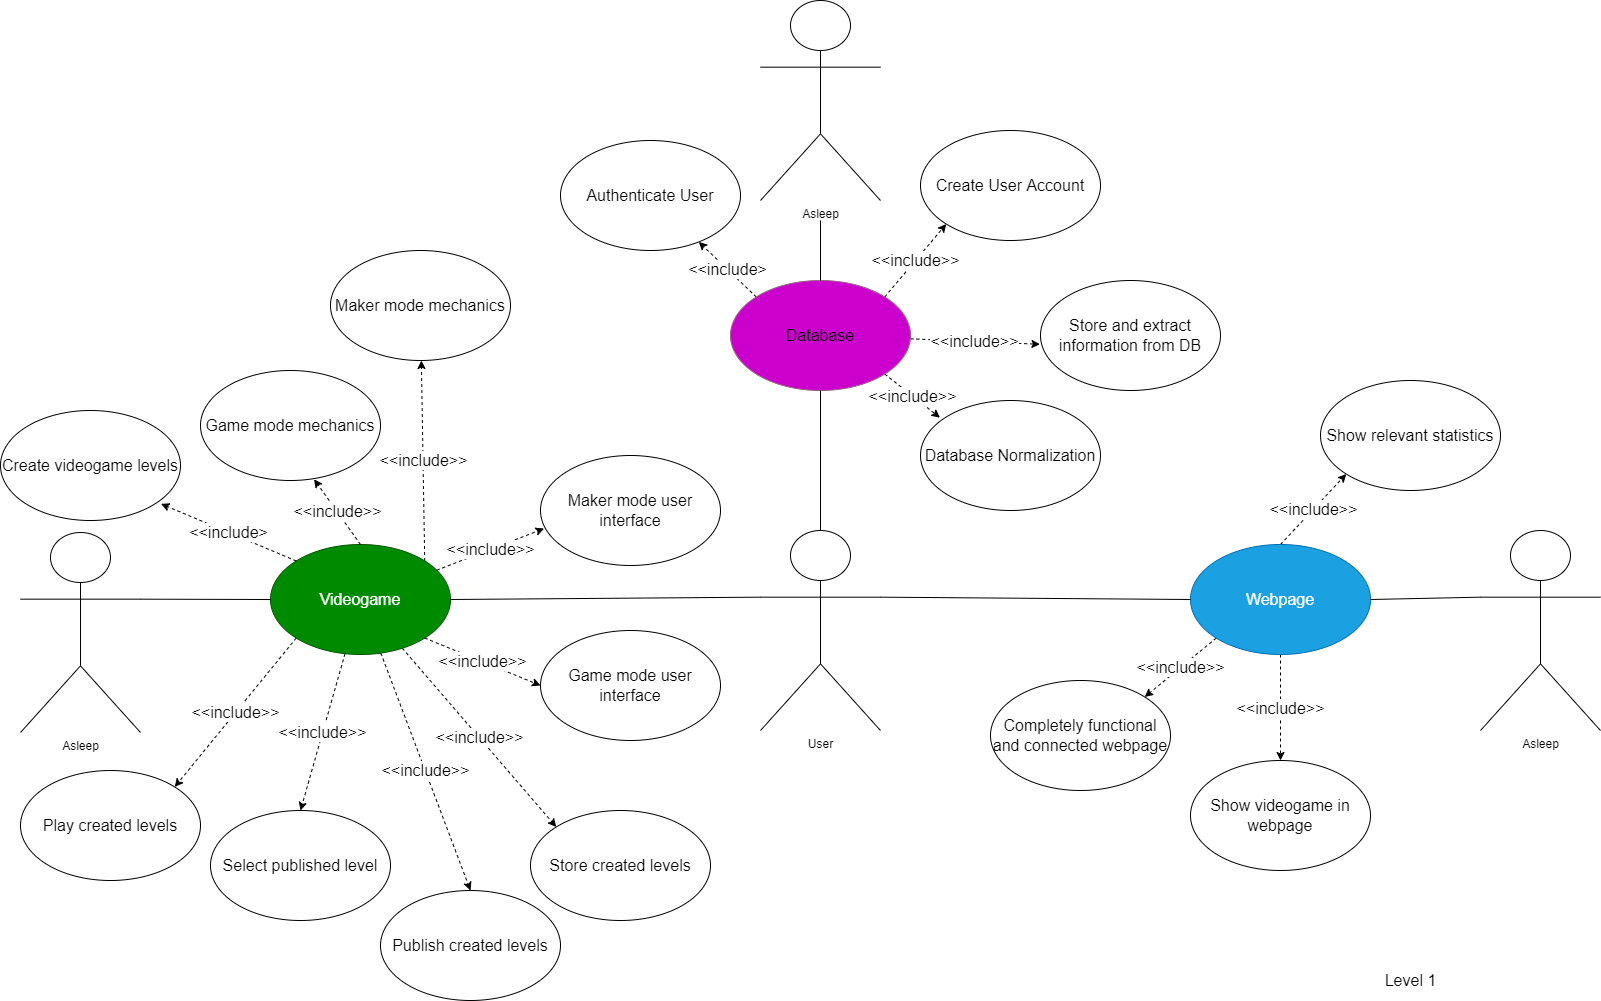

The diagram above was exported from draw.io. Its source (the exported page's mxGraphModel, read from the mxfile embedded in the PNG):
<mxGraphModel dx="1640" dy="940" grid="1" gridSize="10" guides="1" tooltips="1" connect="1" arrows="1" fold="1" page="1" pageScale="1" pageWidth="1700" pageHeight="1100" math="0" shadow="0">
  <root>
    <mxCell id="0" />
    <mxCell id="1" parent="0" />
    <mxCell id="2" value="User" style="shape=umlActor;html=1;verticalLabelPosition=bottom;verticalAlign=top;align=center;" parent="1" vertex="1">
      <mxGeometry x="820" y="570" width="120" height="200" as="geometry" />
    </mxCell>
    <mxCell id="3" value="Asleep&lt;br&gt;" style="shape=umlActor;html=1;verticalLabelPosition=bottom;verticalAlign=top;align=center;" parent="1" vertex="1">
      <mxGeometry x="80" y="572" width="120" height="200" as="geometry" />
    </mxCell>
    <mxCell id="54" value="&amp;lt;&amp;lt;include&amp;gt;" style="edgeStyle=none;html=1;exitX=0;exitY=0;exitDx=0;exitDy=0;dashed=1;fontSize=16;" edge="1" parent="1" source="5" target="50">
      <mxGeometry relative="1" as="geometry" />
    </mxCell>
    <mxCell id="55" value="&amp;lt;&amp;lt;include&amp;gt;&amp;gt;" style="edgeStyle=none;html=1;exitX=1;exitY=0;exitDx=0;exitDy=0;entryX=0;entryY=1;entryDx=0;entryDy=0;dashed=1;fontSize=16;" edge="1" parent="1" source="5" target="51">
      <mxGeometry relative="1" as="geometry" />
    </mxCell>
    <mxCell id="56" value="&amp;lt;&amp;lt;include&amp;gt;&amp;gt;" style="edgeStyle=none;html=1;entryX=-0.003;entryY=0.58;entryDx=0;entryDy=0;entryPerimeter=0;dashed=1;fontSize=16;" edge="1" parent="1" source="5" target="52">
      <mxGeometry relative="1" as="geometry" />
    </mxCell>
    <mxCell id="57" value="&amp;lt;&amp;lt;include&amp;gt;&amp;gt;" style="edgeStyle=none;html=1;exitX=1;exitY=1;exitDx=0;exitDy=0;entryX=0.108;entryY=0.156;entryDx=0;entryDy=0;entryPerimeter=0;dashed=1;fontSize=16;" edge="1" parent="1" source="5" target="53">
      <mxGeometry relative="1" as="geometry" />
    </mxCell>
    <mxCell id="5" value="&lt;font&gt;&lt;font style=&quot;font-size: 16px&quot;&gt;Database&lt;/font&gt;&lt;br&gt;&lt;/font&gt;" style="ellipse;whiteSpace=wrap;html=1;fillColor=#CC00CC;gradientColor=#CC00CC;strokeColor=#996185;" parent="1" vertex="1">
      <mxGeometry x="790" y="320" width="180" height="110" as="geometry" />
    </mxCell>
    <mxCell id="61" value="&amp;lt;&amp;lt;include&amp;gt;&amp;gt;" style="edgeStyle=none;html=1;exitX=0;exitY=1;exitDx=0;exitDy=0;entryX=1;entryY=0;entryDx=0;entryDy=0;dashed=1;fontSize=16;" edge="1" parent="1" source="6" target="58">
      <mxGeometry relative="1" as="geometry" />
    </mxCell>
    <mxCell id="62" value="&amp;lt;&amp;lt;include&amp;gt;&amp;gt;" style="edgeStyle=none;html=1;entryX=0.5;entryY=0;entryDx=0;entryDy=0;dashed=1;fontSize=16;" edge="1" parent="1" source="6" target="59">
      <mxGeometry relative="1" as="geometry" />
    </mxCell>
    <mxCell id="63" value="&amp;lt;&amp;lt;include&amp;gt;&amp;gt;" style="edgeStyle=none;html=1;exitX=0.5;exitY=0;exitDx=0;exitDy=0;entryX=0;entryY=1;entryDx=0;entryDy=0;dashed=1;fontSize=16;" edge="1" parent="1" source="6" target="60">
      <mxGeometry relative="1" as="geometry" />
    </mxCell>
    <mxCell id="6" value="&lt;font style=&quot;font-size: 16px&quot;&gt;Webpage&lt;/font&gt;" style="ellipse;whiteSpace=wrap;html=1;fillColor=#1ba1e2;strokeColor=#006EAF;fontColor=#ffffff;" parent="1" vertex="1">
      <mxGeometry x="1250" y="584" width="180" height="110" as="geometry" />
    </mxCell>
    <mxCell id="42" value="&amp;lt;&amp;lt;include&amp;gt;&amp;gt;" style="edgeStyle=none;html=1;exitX=1;exitY=0;exitDx=0;exitDy=0;dashed=1;fontSize=16;" edge="1" parent="1" source="7" target="31">
      <mxGeometry relative="1" as="geometry" />
    </mxCell>
    <mxCell id="43" value="&amp;lt;&amp;lt;include&amp;gt;&amp;gt;" style="edgeStyle=none;html=1;entryX=0.02;entryY=0.664;entryDx=0;entryDy=0;entryPerimeter=0;dashed=1;fontSize=16;" edge="1" parent="1" source="7" target="33">
      <mxGeometry relative="1" as="geometry" />
    </mxCell>
    <mxCell id="44" value="&amp;lt;&amp;lt;include&amp;gt;&amp;gt;" style="edgeStyle=none;html=1;exitX=1;exitY=1;exitDx=0;exitDy=0;entryX=0;entryY=0.5;entryDx=0;entryDy=0;dashed=1;fontSize=16;" edge="1" parent="1" source="7" target="34">
      <mxGeometry relative="1" as="geometry" />
    </mxCell>
    <mxCell id="45" value="&amp;lt;&amp;lt;include&amp;gt;&amp;gt;" style="edgeStyle=none;html=1;entryX=0;entryY=0;entryDx=0;entryDy=0;dashed=1;fontSize=16;" edge="1" parent="1" source="7" target="35">
      <mxGeometry relative="1" as="geometry" />
    </mxCell>
    <mxCell id="46" value="&amp;lt;&amp;lt;include&amp;gt;&amp;gt;" style="edgeStyle=none;html=1;entryX=0.5;entryY=0;entryDx=0;entryDy=0;dashed=1;fontSize=16;" edge="1" parent="1" source="7" target="36">
      <mxGeometry relative="1" as="geometry" />
    </mxCell>
    <mxCell id="47" value="&amp;lt;&amp;lt;include&amp;gt;&amp;gt;" style="edgeStyle=none;html=1;entryX=0.5;entryY=0;entryDx=0;entryDy=0;dashed=1;fontSize=16;" edge="1" parent="1" source="7" target="37">
      <mxGeometry relative="1" as="geometry" />
    </mxCell>
    <mxCell id="48" value="&amp;lt;&amp;lt;include&amp;gt;&amp;gt;" style="edgeStyle=none;html=1;exitX=0;exitY=1;exitDx=0;exitDy=0;entryX=1;entryY=0;entryDx=0;entryDy=0;dashed=1;fontSize=16;" edge="1" parent="1" source="7" target="38">
      <mxGeometry relative="1" as="geometry" />
    </mxCell>
    <mxCell id="7" value="&lt;font style=&quot;font-size: 16px&quot;&gt;Videogame&lt;/font&gt;" style="ellipse;whiteSpace=wrap;html=1;fillColor=#008a00;fontColor=#ffffff;strokeColor=#005700;" parent="1" vertex="1">
      <mxGeometry x="330" y="584" width="180" height="110" as="geometry" />
    </mxCell>
    <mxCell id="15" value="&lt;font style=&quot;font-size: 16px&quot;&gt;Level 1&lt;br&gt;&lt;/font&gt;" style="text;html=1;align=center;verticalAlign=middle;resizable=0;points=[];autosize=1;strokeColor=none;fillColor=none;fontSize=14;" parent="1" vertex="1">
      <mxGeometry x="1435" y="1010" width="70" height="20" as="geometry" />
    </mxCell>
    <mxCell id="18" value="Asleep&lt;br&gt;" style="shape=umlActor;html=1;verticalLabelPosition=bottom;verticalAlign=top;align=center;" parent="1" vertex="1">
      <mxGeometry x="820" y="40" width="120" height="200" as="geometry" />
    </mxCell>
    <mxCell id="19" value="Asleep&lt;br&gt;" style="shape=umlActor;html=1;verticalLabelPosition=bottom;verticalAlign=top;align=center;" parent="1" vertex="1">
      <mxGeometry x="1540" y="570" width="120" height="200" as="geometry" />
    </mxCell>
    <mxCell id="21" value="" style="endArrow=none;html=1;entryX=0.5;entryY=1;entryDx=0;entryDy=0;exitX=0.5;exitY=0;exitDx=0;exitDy=0;exitPerimeter=0;" edge="1" parent="1" source="2" target="5">
      <mxGeometry width="50" height="50" relative="1" as="geometry">
        <mxPoint x="790" y="500" as="sourcePoint" />
        <mxPoint x="840" y="450" as="targetPoint" />
      </mxGeometry>
    </mxCell>
    <mxCell id="23" value="" style="endArrow=none;html=1;exitX=1;exitY=0.5;exitDx=0;exitDy=0;entryX=0;entryY=0.3333333333333333;entryDx=0;entryDy=0;entryPerimeter=0;" edge="1" parent="1" source="7" target="2">
      <mxGeometry width="50" height="50" relative="1" as="geometry">
        <mxPoint x="790" y="500" as="sourcePoint" />
        <mxPoint x="840" y="450" as="targetPoint" />
      </mxGeometry>
    </mxCell>
    <mxCell id="24" value="" style="endArrow=none;html=1;exitX=1;exitY=0.3333333333333333;exitDx=0;exitDy=0;exitPerimeter=0;entryX=0;entryY=0.5;entryDx=0;entryDy=0;" edge="1" parent="1" source="2" target="6">
      <mxGeometry width="50" height="50" relative="1" as="geometry">
        <mxPoint x="790" y="500" as="sourcePoint" />
        <mxPoint x="840" y="450" as="targetPoint" />
      </mxGeometry>
    </mxCell>
    <mxCell id="26" value="" style="endArrow=none;html=1;exitX=1;exitY=0.3333333333333333;exitDx=0;exitDy=0;exitPerimeter=0;entryX=0;entryY=0.5;entryDx=0;entryDy=0;" edge="1" parent="1" source="3" target="7">
      <mxGeometry width="50" height="50" relative="1" as="geometry">
        <mxPoint x="710" y="670" as="sourcePoint" />
        <mxPoint x="760" y="620" as="targetPoint" />
      </mxGeometry>
    </mxCell>
    <mxCell id="27" value="" style="endArrow=none;html=1;exitX=1;exitY=0.5;exitDx=0;exitDy=0;entryX=0;entryY=0.3333333333333333;entryDx=0;entryDy=0;entryPerimeter=0;" edge="1" parent="1" source="6" target="19">
      <mxGeometry width="50" height="50" relative="1" as="geometry">
        <mxPoint x="1460" y="640" as="sourcePoint" />
        <mxPoint x="1570" y="640" as="targetPoint" />
      </mxGeometry>
    </mxCell>
    <mxCell id="28" value="" style="endArrow=none;html=1;exitX=0.5;exitY=0;exitDx=0;exitDy=0;" edge="1" parent="1" source="5">
      <mxGeometry width="50" height="50" relative="1" as="geometry">
        <mxPoint x="800" y="290" as="sourcePoint" />
        <mxPoint x="880" y="260" as="targetPoint" />
      </mxGeometry>
    </mxCell>
    <mxCell id="30" value="&lt;font style=&quot;font-size: 16px&quot;&gt;Create videogame levels&lt;/font&gt;" style="ellipse;whiteSpace=wrap;html=1;" vertex="1" parent="1">
      <mxGeometry x="60" y="450" width="180" height="110" as="geometry" />
    </mxCell>
    <mxCell id="31" value="&lt;font style=&quot;font-size: 16px&quot;&gt;Maker mode mechanics&lt;/font&gt;" style="ellipse;whiteSpace=wrap;html=1;" vertex="1" parent="1">
      <mxGeometry x="390" y="290" width="180" height="110" as="geometry" />
    </mxCell>
    <mxCell id="32" value="&lt;font style=&quot;font-size: 16px&quot;&gt;Game mode mechanics&lt;/font&gt;" style="ellipse;whiteSpace=wrap;html=1;" vertex="1" parent="1">
      <mxGeometry x="260" y="410" width="180" height="110" as="geometry" />
    </mxCell>
    <mxCell id="33" value="&lt;span style=&quot;font-size: 16px&quot;&gt;Maker mode user interface&lt;/span&gt;" style="ellipse;whiteSpace=wrap;html=1;" vertex="1" parent="1">
      <mxGeometry x="600" y="495" width="180" height="110" as="geometry" />
    </mxCell>
    <mxCell id="34" value="&lt;span style=&quot;font-size: 16px&quot;&gt;Game mode user interface&lt;/span&gt;" style="ellipse;whiteSpace=wrap;html=1;" vertex="1" parent="1">
      <mxGeometry x="600" y="670" width="180" height="110" as="geometry" />
    </mxCell>
    <mxCell id="35" value="&lt;span style=&quot;font-size: 16px&quot;&gt;Store created levels&lt;/span&gt;" style="ellipse;whiteSpace=wrap;html=1;" vertex="1" parent="1">
      <mxGeometry x="590" y="850" width="180" height="110" as="geometry" />
    </mxCell>
    <mxCell id="36" value="&lt;span style=&quot;font-size: 16px&quot;&gt;Publish created levels&lt;/span&gt;" style="ellipse;whiteSpace=wrap;html=1;" vertex="1" parent="1">
      <mxGeometry x="440" y="930" width="180" height="110" as="geometry" />
    </mxCell>
    <mxCell id="37" value="&lt;span style=&quot;font-size: 16px&quot;&gt;Select published level&lt;/span&gt;" style="ellipse;whiteSpace=wrap;html=1;" vertex="1" parent="1">
      <mxGeometry x="270" y="850" width="180" height="110" as="geometry" />
    </mxCell>
    <mxCell id="38" value="&lt;span style=&quot;font-size: 16px&quot;&gt;Play created levels&lt;/span&gt;" style="ellipse;whiteSpace=wrap;html=1;" vertex="1" parent="1">
      <mxGeometry x="80" y="810" width="180" height="110" as="geometry" />
    </mxCell>
    <mxCell id="40" value="&amp;lt;&amp;lt;include&amp;gt;&amp;gt;" style="endArrow=classic;html=1;fontSize=16;dashed=1;entryX=0.631;entryY=0.989;entryDx=0;entryDy=0;exitX=0.5;exitY=0;exitDx=0;exitDy=0;entryPerimeter=0;" edge="1" parent="1" source="7" target="32">
      <mxGeometry width="50" height="50" relative="1" as="geometry">
        <mxPoint x="820" y="670" as="sourcePoint" />
        <mxPoint x="870" y="620" as="targetPoint" />
      </mxGeometry>
    </mxCell>
    <mxCell id="41" value="&amp;lt;&amp;lt;include&amp;gt;" style="endArrow=classic;html=1;fontSize=16;dashed=1;entryX=0.892;entryY=0.849;entryDx=0;entryDy=0;exitX=0;exitY=0;exitDx=0;exitDy=0;entryPerimeter=0;" edge="1" parent="1" source="7" target="30">
      <mxGeometry width="50" height="50" relative="1" as="geometry">
        <mxPoint x="430" y="593.9999999999999" as="sourcePoint" />
        <mxPoint x="410" y="459.9999999999999" as="targetPoint" />
      </mxGeometry>
    </mxCell>
    <mxCell id="50" value="&lt;span style=&quot;font-size: 16px&quot;&gt;Authenticate User&lt;/span&gt;" style="ellipse;whiteSpace=wrap;html=1;" vertex="1" parent="1">
      <mxGeometry x="620" y="180" width="180" height="110" as="geometry" />
    </mxCell>
    <mxCell id="51" value="&lt;span style=&quot;font-size: 16px&quot;&gt;Create User Account&lt;/span&gt;" style="ellipse;whiteSpace=wrap;html=1;" vertex="1" parent="1">
      <mxGeometry x="980" y="170" width="180" height="110" as="geometry" />
    </mxCell>
    <mxCell id="52" value="&lt;span style=&quot;font-size: 16px&quot;&gt;Store and extract information from DB&lt;/span&gt;" style="ellipse;whiteSpace=wrap;html=1;" vertex="1" parent="1">
      <mxGeometry x="1100" y="320" width="180" height="110" as="geometry" />
    </mxCell>
    <mxCell id="53" value="&lt;span style=&quot;font-size: 16px&quot;&gt;Database Normalization&lt;/span&gt;" style="ellipse;whiteSpace=wrap;html=1;" vertex="1" parent="1">
      <mxGeometry x="980" y="440" width="180" height="110" as="geometry" />
    </mxCell>
    <mxCell id="58" value="&lt;span style=&quot;font-size: 16px&quot;&gt;Completely functional and connected webpage&lt;/span&gt;" style="ellipse;whiteSpace=wrap;html=1;" vertex="1" parent="1">
      <mxGeometry x="1050" y="720" width="180" height="110" as="geometry" />
    </mxCell>
    <mxCell id="59" value="&lt;span style=&quot;font-size: 16px&quot;&gt;Show videogame in webpage&lt;/span&gt;" style="ellipse;whiteSpace=wrap;html=1;" vertex="1" parent="1">
      <mxGeometry x="1250" y="800" width="180" height="110" as="geometry" />
    </mxCell>
    <mxCell id="60" value="&lt;span style=&quot;font-size: 16px&quot;&gt;Show relevant statistics&lt;/span&gt;" style="ellipse;whiteSpace=wrap;html=1;" vertex="1" parent="1">
      <mxGeometry x="1380" y="420" width="180" height="110" as="geometry" />
    </mxCell>
  </root>
</mxGraphModel>